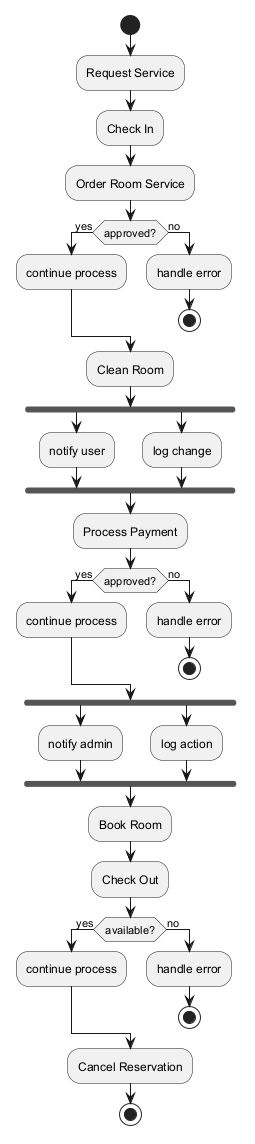

The diagram above was rendered by PlantUML. Its source (embedded in the PNG):
@startuml
skinparam backgroundColor #FFFFFF
skinparam classBackgroundColor #F1F8E9
skinparam classBorderColor #33691E
start
:Request Service;
:Check In;
:Order Room Service;
if (approved?) then (yes)
:continue process;
else (no)
:handle error;
stop
endif
:Clean Room;
fork
:notify user;
fork again
:log change;
end fork
:Process Payment;
if (approved?) then (yes)
:continue process;
else (no)
:handle error;
stop
endif
fork
:notify admin;
fork again
:log action;
end fork
:Book Room;
:Check Out;
if (available?) then (yes)
:continue process;
else (no)
:handle error;
stop
endif
:Cancel Reservation;
stop
@enduml